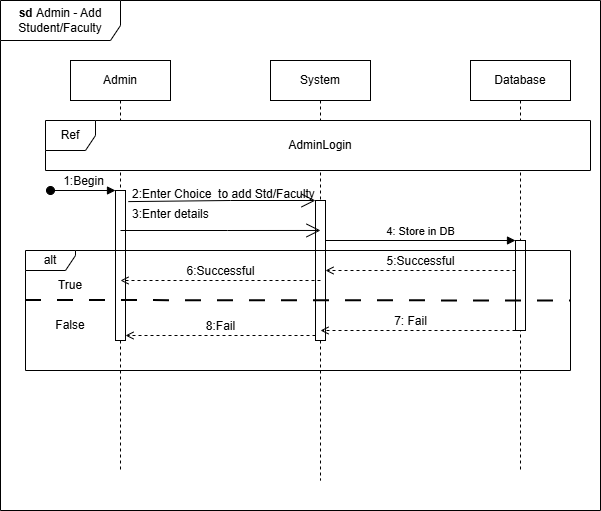

The diagram above was exported from draw.io. Its source (the exported page's mxGraphModel, read from the mxfile embedded in the PNG):
<mxGraphModel dx="861" dy="537" grid="1" gridSize="10" guides="1" tooltips="1" connect="1" arrows="1" fold="1" page="1" pageScale="1" pageWidth="850" pageHeight="1100" math="0" shadow="0">
  <root>
    <mxCell id="0" />
    <mxCell id="1" parent="0" />
    <mxCell id="0ejoMVCWVF6vs4ZvIF4m-1" parent="1" style="shape=umlFrame;whiteSpace=wrap;html=1;pointerEvents=0;width=120;height=40;" value="&lt;b&gt;sd&amp;nbsp;&lt;/b&gt;Admin - Add Student/Faculty" vertex="1">
      <mxGeometry height="510" width="600" x="30" y="40" as="geometry" />
    </mxCell>
    <mxCell id="0ejoMVCWVF6vs4ZvIF4m-3" parent="1" style="shape=umlLifeline;perimeter=lifelinePerimeter;whiteSpace=wrap;html=1;container=1;dropTarget=0;collapsible=0;recursiveResize=0;outlineConnect=0;portConstraint=eastwest;newEdgeStyle={&quot;curved&quot;:0,&quot;rounded&quot;:0};" value="Admin" vertex="1">
      <mxGeometry height="410" width="100" x="100" y="100" as="geometry" />
    </mxCell>
    <mxCell id="0ejoMVCWVF6vs4ZvIF4m-13" parent="0ejoMVCWVF6vs4ZvIF4m-3" style="html=1;points=[[0,0,0,0,5],[0,1,0,0,-5],[1,0,0,0,5],[1,1,0,0,-5]];perimeter=orthogonalPerimeter;outlineConnect=0;targetShapes=umlLifeline;portConstraint=eastwest;newEdgeStyle={&quot;curved&quot;:0,&quot;rounded&quot;:0};pointerEvents=0;strokeColor=default;align=center;verticalAlign=middle;fontFamily=Helvetica;fontSize=12;fontColor=default;fillColor=default;" value="" vertex="1">
      <mxGeometry height="150" width="10" x="45" y="130" as="geometry" />
    </mxCell>
    <mxCell id="0ejoMVCWVF6vs4ZvIF4m-4" parent="1" style="shape=umlLifeline;perimeter=lifelinePerimeter;whiteSpace=wrap;html=1;container=1;dropTarget=0;collapsible=0;recursiveResize=0;outlineConnect=0;portConstraint=eastwest;newEdgeStyle={&quot;curved&quot;:0,&quot;rounded&quot;:0};" value="System" vertex="1">
      <mxGeometry height="420" width="100" x="300" y="100" as="geometry" />
    </mxCell>
    <mxCell id="0ejoMVCWVF6vs4ZvIF4m-16" parent="0ejoMVCWVF6vs4ZvIF4m-4" style="html=1;points=[[0,0,0,0,5],[0,1,0,0,-5],[1,0,0,0,5],[1,1,0,0,-5]];perimeter=orthogonalPerimeter;outlineConnect=0;targetShapes=umlLifeline;portConstraint=eastwest;newEdgeStyle={&quot;curved&quot;:0,&quot;rounded&quot;:0};pointerEvents=0;strokeColor=default;align=center;verticalAlign=middle;fontFamily=Helvetica;fontSize=12;fontColor=default;fillColor=default;" value="" vertex="1">
      <mxGeometry height="140" width="10" x="45" y="140" as="geometry" />
    </mxCell>
    <mxCell id="0ejoMVCWVF6vs4ZvIF4m-5" parent="1" style="shape=umlLifeline;perimeter=lifelinePerimeter;whiteSpace=wrap;html=1;container=1;dropTarget=0;collapsible=0;recursiveResize=0;outlineConnect=0;portConstraint=eastwest;newEdgeStyle={&quot;curved&quot;:0,&quot;rounded&quot;:0};" value="Database" vertex="1">
      <mxGeometry height="410" width="100" x="500" y="100" as="geometry" />
    </mxCell>
    <mxCell id="HkBz3esPms356fBvezeg-4" parent="0ejoMVCWVF6vs4ZvIF4m-5" style="html=1;points=[[0,0,0,0,5],[0,1,0,0,-5],[1,0,0,0,5],[1,1,0,0,-5]];perimeter=orthogonalPerimeter;outlineConnect=0;targetShapes=umlLifeline;portConstraint=eastwest;newEdgeStyle={&quot;curved&quot;:0,&quot;rounded&quot;:0};" value="" vertex="1">
      <mxGeometry height="90" width="10" x="45" y="180" as="geometry" />
    </mxCell>
    <mxCell id="0ejoMVCWVF6vs4ZvIF4m-10" parent="1" style="shape=umlFrame;whiteSpace=wrap;html=1;pointerEvents=0;recursiveResize=0;container=1;collapsible=0;width=50;fillColor=default;strokeColor=default;swimlaneFillColor=default;gradientColor=none;" value="Ref" vertex="1">
      <mxGeometry height="50" width="545" x="75" y="160" as="geometry" />
    </mxCell>
    <mxCell id="0ejoMVCWVF6vs4ZvIF4m-8" parent="0ejoMVCWVF6vs4ZvIF4m-10" style="text;html=1;whiteSpace=wrap;strokeColor=none;fillColor=none;align=center;verticalAlign=middle;rounded=0;" value="AdminLogin" vertex="1">
      <mxGeometry height="30" width="150" x="200" y="10" as="geometry" />
    </mxCell>
    <mxCell id="0ejoMVCWVF6vs4ZvIF4m-18" edge="1" parent="1" style="html=1;verticalAlign=bottom;startArrow=oval;startFill=1;endArrow=block;startSize=8;curved=0;rounded=0;fontFamily=Helvetica;fontSize=12;fontColor=default;" target="0ejoMVCWVF6vs4ZvIF4m-13" value="1:Begin">
      <mxGeometry relative="1" width="60" as="geometry">
        <mxPoint x="80" y="230" as="sourcePoint" />
        <mxPoint x="140" y="230" as="targetPoint" />
      </mxGeometry>
    </mxCell>
    <mxCell id="0ejoMVCWVF6vs4ZvIF4m-22" parent="1" style="text;whiteSpace=wrap;html=1;fontFamily=Helvetica;fontSize=12;fontColor=default;" value="&lt;span style=&quot;color: rgb(0, 0, 0); font-family: Helvetica; font-size: 12px; font-style: normal; font-variant-ligatures: normal; font-variant-caps: normal; font-weight: 400; letter-spacing: normal; orphans: 2; text-align: left; text-indent: 0px; text-transform: none; widows: 2; word-spacing: 0px; -webkit-text-stroke-width: 0px; white-space: nowrap; background-color: rgb(255, 255, 255); text-decoration-thickness: initial; text-decoration-style: initial; text-decoration-color: initial; display: inline !important; float: none;&quot;&gt;2:Enter Choice&amp;nbsp; to add Std/Faculty&lt;/span&gt;" vertex="1">
      <mxGeometry height="10" width="150" x="160" y="220" as="geometry" />
    </mxCell>
    <mxCell id="0ejoMVCWVF6vs4ZvIF4m-43" parent="1" style="shape=umlFrame;whiteSpace=wrap;html=1;pointerEvents=0;width=50;height=20;" value="alt" vertex="1">
      <mxGeometry height="120" width="545" x="55" y="290" as="geometry" />
    </mxCell>
    <mxCell id="0ejoMVCWVF6vs4ZvIF4m-44" edge="1" parent="1" style="endArrow=none;startArrow=none;endFill=0;startFill=0;endSize=8;html=1;verticalAlign=bottom;labelBackgroundColor=none;strokeWidth=2;rounded=0;fontFamily=Helvetica;fontSize=12;fontColor=default;dashed=1;dashPattern=8 8;" value="">
      <mxGeometry relative="1" width="160" as="geometry">
        <mxPoint x="55" y="340" as="sourcePoint" />
        <mxPoint x="600" y="340.5" as="targetPoint" />
      </mxGeometry>
    </mxCell>
    <mxCell id="0ejoMVCWVF6vs4ZvIF4m-45" edge="1" parent="1" style="html=1;verticalAlign=bottom;labelBackgroundColor=none;endArrow=open;endFill=0;dashed=1;rounded=0;fontFamily=Helvetica;fontSize=12;fontColor=default;" value="5:Successful">
      <mxGeometry relative="1" width="160" as="geometry">
        <mxPoint as="offset" />
        <mxPoint x="545" y="310" as="sourcePoint" />
        <mxPoint x="355" y="310" as="targetPoint" />
      </mxGeometry>
    </mxCell>
    <mxCell id="0ejoMVCWVF6vs4ZvIF4m-46" edge="1" parent="1" style="html=1;verticalAlign=bottom;labelBackgroundColor=none;endArrow=open;endFill=0;dashed=1;rounded=0;fontFamily=Helvetica;fontSize=12;fontColor=default;" value="6:Successful">
      <mxGeometry relative="1" width="160" as="geometry">
        <mxPoint as="offset" />
        <mxPoint x="350" y="320" as="sourcePoint" />
        <mxPoint x="150" y="320" as="targetPoint" />
      </mxGeometry>
    </mxCell>
    <mxCell id="0ejoMVCWVF6vs4ZvIF4m-47" parent="1" style="text;html=1;whiteSpace=wrap;strokeColor=none;fillColor=none;align=center;verticalAlign=middle;rounded=0;fontFamily=Helvetica;fontSize=12;fontColor=default;" value="True" vertex="1">
      <mxGeometry height="30" width="60" x="70" y="310" as="geometry" />
    </mxCell>
    <mxCell id="0ejoMVCWVF6vs4ZvIF4m-48" edge="1" parent="1" style="html=1;verticalAlign=bottom;labelBackgroundColor=none;endArrow=open;endFill=0;dashed=1;rounded=0;fontFamily=Helvetica;fontSize=12;fontColor=default;" value="7: Fail">
      <mxGeometry relative="1" width="160" x="0.0769" as="geometry">
        <mxPoint as="offset" />
        <mxPoint x="545" y="370" as="sourcePoint" />
        <mxPoint x="350" y="370" as="targetPoint" />
      </mxGeometry>
    </mxCell>
    <mxCell id="0ejoMVCWVF6vs4ZvIF4m-51" edge="1" parent="1" style="html=1;verticalAlign=bottom;labelBackgroundColor=none;endArrow=open;endFill=0;dashed=1;rounded=0;fontFamily=Helvetica;fontSize=12;fontColor=default;" value="8:Fail">
      <mxGeometry relative="1" width="160" as="geometry">
        <mxPoint as="offset" />
        <mxPoint x="345" y="375" as="sourcePoint" />
        <mxPoint x="155" y="375" as="targetPoint" />
      </mxGeometry>
    </mxCell>
    <mxCell id="0ejoMVCWVF6vs4ZvIF4m-52" parent="1" style="text;html=1;whiteSpace=wrap;strokeColor=none;fillColor=none;align=center;verticalAlign=middle;rounded=0;fontFamily=Helvetica;fontSize=12;fontColor=default;" value="False" vertex="1">
      <mxGeometry height="30" width="60" x="70" y="350" as="geometry" />
    </mxCell>
    <mxCell id="HkBz3esPms356fBvezeg-22" edge="1" parent="1" source="0ejoMVCWVF6vs4ZvIF4m-13" style="endArrow=open;endFill=1;endSize=12;html=1;rounded=0;exitX=1.283;exitY=0.074;exitDx=0;exitDy=0;exitPerimeter=0;" target="0ejoMVCWVF6vs4ZvIF4m-16" value="">
      <mxGeometry relative="1" width="160" as="geometry">
        <Array as="points">
          <mxPoint x="260" y="240" />
        </Array>
        <mxPoint x="160" y="240" as="sourcePoint" />
        <mxPoint x="320" y="240" as="targetPoint" />
      </mxGeometry>
    </mxCell>
    <mxCell id="HkBz3esPms356fBvezeg-23" edge="1" parent="1" style="endArrow=open;endFill=1;endSize=12;html=1;rounded=0;entryX=0.5;entryY=0.214;entryDx=0;entryDy=0;entryPerimeter=0;" target="0ejoMVCWVF6vs4ZvIF4m-16" value="">
      <mxGeometry relative="1" width="160" as="geometry">
        <Array as="points">
          <mxPoint x="257" y="270" />
        </Array>
        <mxPoint x="150" y="270" as="sourcePoint" />
        <mxPoint x="342" y="270" as="targetPoint" />
      </mxGeometry>
    </mxCell>
    <mxCell id="HkBz3esPms356fBvezeg-24" parent="1" style="text;whiteSpace=wrap;html=1;fontFamily=Helvetica;fontSize=12;fontColor=default;" value="&lt;span style=&quot;color: rgb(0, 0, 0); font-family: Helvetica; font-size: 12px; font-style: normal; font-variant-ligatures: normal; font-variant-caps: normal; font-weight: 400; letter-spacing: normal; orphans: 2; text-align: left; text-indent: 0px; text-transform: none; widows: 2; word-spacing: 0px; -webkit-text-stroke-width: 0px; white-space: nowrap; background-color: rgb(255, 255, 255); text-decoration-thickness: initial; text-decoration-style: initial; text-decoration-color: initial; display: inline !important; float: none;&quot;&gt;3:Enter details&lt;/span&gt;" vertex="1">
      <mxGeometry width="140" x="160" y="240" as="geometry" />
    </mxCell>
    <mxCell id="HkBz3esPms356fBvezeg-25" edge="1" parent="1" style="html=1;verticalAlign=bottom;endArrow=block;curved=0;rounded=0;" value="4: Store in DB">
      <mxGeometry relative="1" width="80" as="geometry">
        <mxPoint x="355" y="280" as="sourcePoint" />
        <mxPoint x="545" y="280" as="targetPoint" />
      </mxGeometry>
    </mxCell>
  </root>
</mxGraphModel>